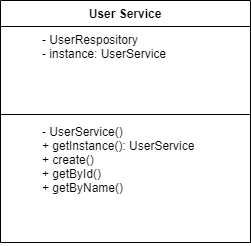

The diagram above was exported from draw.io. Its source (the exported page's mxGraphModel, read from the mxfile embedded in the PNG):
<mxGraphModel dx="1422" dy="914" grid="1" gridSize="10" guides="1" tooltips="1" connect="1" arrows="1" fold="1" page="1" pageScale="1" pageWidth="850" pageHeight="1100" math="0" shadow="0">
  <root>
    <mxCell id="0" />
    <mxCell id="1" parent="0" />
    <mxCell id="EZOmfSxscXjkwz2Wnm8e-2" value="User Service" style="swimlane;fontStyle=1;align=center;verticalAlign=top;childLayout=stackLayout;horizontal=1;startSize=26;horizontalStack=0;resizeParent=1;resizeParentMax=0;resizeLast=0;collapsible=1;marginBottom=0;" vertex="1" parent="1">
      <mxGeometry x="380" y="100" width="250" height="242" as="geometry" />
    </mxCell>
    <mxCell id="EZOmfSxscXjkwz2Wnm8e-3" value="- UserRespository&#10;- instance: UserService" style="text;strokeColor=none;fillColor=none;align=left;verticalAlign=top;spacingLeft=40;spacingRight=4;overflow=hidden;rotatable=0;points=[[0,0.5],[1,0.5]];portConstraint=eastwest;" vertex="1" parent="EZOmfSxscXjkwz2Wnm8e-2">
      <mxGeometry y="26" width="250" height="84" as="geometry" />
    </mxCell>
    <mxCell id="EZOmfSxscXjkwz2Wnm8e-4" value="" style="line;strokeWidth=1;fillColor=none;align=left;verticalAlign=middle;spacingTop=-1;spacingLeft=3;spacingRight=3;rotatable=0;labelPosition=right;points=[];portConstraint=eastwest;" vertex="1" parent="EZOmfSxscXjkwz2Wnm8e-2">
      <mxGeometry y="110" width="250" height="8" as="geometry" />
    </mxCell>
    <mxCell id="EZOmfSxscXjkwz2Wnm8e-5" value="- UserService()&#10;+ getInstance(): UserService&#10;+ create()&#10;+ getById()&#10;+ getByName()" style="text;strokeColor=none;fillColor=none;align=left;verticalAlign=top;spacingLeft=40;spacingRight=4;overflow=hidden;rotatable=0;points=[[0,0.5],[1,0.5]];portConstraint=eastwest;" vertex="1" parent="EZOmfSxscXjkwz2Wnm8e-2">
      <mxGeometry y="118" width="250" height="124" as="geometry" />
    </mxCell>
  </root>
</mxGraphModel>